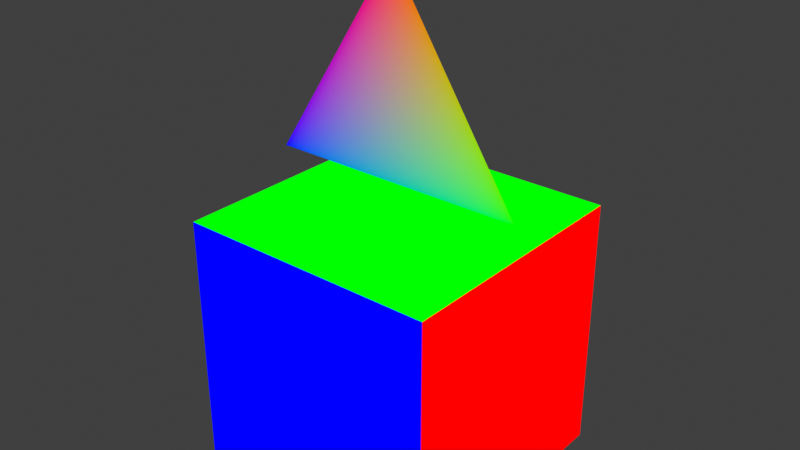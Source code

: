 # Source: VertexColor.blend  (saved by Blender 4.4.32; exported with 4.5.12 LTS)
import bpy
from mathutils import Matrix  # noqa: F401  (used for matrix-valued properties, if any)

bpy.ops.wm.read_factory_settings(use_empty=True)
scene = bpy.context.scene
scene.name = 'Scene'

# ---- collections
col_collection = bpy.data.collections.new('Collection'); scene.collection.children.link(col_collection)

# ---- materials (node trees are filled in below, after node groups)
mat_vertexcolorconluz = bpy.data.materials.new('vertexColorConLuz')
mat_vertexcolorconluz.alpha_threshold = 0.0
mat_vertexcolorconluz.roughness = 0.5
mat_vertexcolorconluz.line_color = (0.0, 0.0, 0.0, 1.0)
mat_vertexcolornoculling = bpy.data.materials.new('vertexColorNoCulling')
mat_vertexcolornoculling.alpha_threshold = 0.0
mat_vertexcolornoculling.roughness = 0.5
mat_vertexcolornoculling.line_color = (0.0, 0.0, 0.0, 1.0)

# ---- material node trees
mat_vertexcolorconluz.use_nodes = True; mat_vertexcolorconluz.node_tree.nodes.clear()
_N = mat_vertexcolorconluz.node_tree.nodes; _L = mat_vertexcolorconluz.node_tree.links
n0 = _N.new('ShaderNodeOutputMaterial'); n0.name = 'Material Output'; n0.location = (360, 300)
n1 = _N.new('ShaderNodeVertexColor'); n1.name = 'Color Attribute'; n1.location = (42, 305)
_L.new(n1.outputs[0], n0.inputs[0])
n0.is_active_output = True
mat_vertexcolornoculling.use_nodes = True; mat_vertexcolornoculling.node_tree.nodes.clear()
_N = mat_vertexcolornoculling.node_tree.nodes; _L = mat_vertexcolornoculling.node_tree.links
n0 = _N.new('ShaderNodeOutputMaterial'); n0.name = 'Material Output'; n0.location = (360, 300)
n1 = _N.new('ShaderNodeVertexColor'); n1.name = 'Color Attribute'; n1.location = (42, 305)
_L.new(n1.outputs[0], n0.inputs[0])
n0.is_active_output = True

# ---- world
world_world = bpy.data.worlds.new('World'); scene.world = world_world
world_world.use_nodes = True; world_world.node_tree.nodes.clear()
_N = world_world.node_tree.nodes; _L = world_world.node_tree.links
n0 = _N.new('ShaderNodeOutputWorld'); n0.name = 'World Output'; n0.location = (300, 300)
n1 = _N.new('ShaderNodeBackground'); n1.name = 'Background'; n1.location = (10, 300)
n1.inputs[0].default_value = (0.05088, 0.05088, 0.05088, 1.0)
_L.new(n1.outputs[0], n0.inputs[0])
n0.is_active_output = True
world_world.color = (0.05088, 0.05088, 0.05088)
world_world.sun_shadow_jitter_overblur = 0.0

# ---- meshes
me_cube = bpy.data.meshes.new('Cube')
me_cube.from_pydata([(1.0, 1.0, 1.0), (1.0, 1.0, -1.0), (1.0, -1.0, 1.0), (1.0, -1.0, -1.0), (-1.0, 1.0, 1.0), (-1.0, 1.0, -1.0), (-1.0, -1.0, 1.0), (-1.0, -1.0, -1.0), (1.0, 1.0, 1.0), (1.0, 1.0, -1.0), (1.0, -1.0, 1.0), (1.0, -1.0, -1.0), (-1.0, 1.0, 1.0), (-1.0, 1.0, -1.0), (-1.0, -1.0, 1.0), (-1.0, -1.0, -1.0), (1.0, 1.0, 1.0), (1.0, 1.0, -1.0), (1.0, -1.0, 1.0), (1.0, -1.0, -1.0), (-1.0, 1.0, 1.0), (-1.0, 1.0, -1.0), (-1.0, -1.0, 1.0), (-1.0, -1.0, -1.0), (-1.0, -0.08851, 1.271), (1.0, -0.08851, 1.271), (0.0, -0.08851, 2.821)], [], [(0, 4, 6, 2), (5, 1, 3, 7), (11, 10, 14, 15), (13, 12, 8, 9), (23, 22, 20, 21), (17, 16, 18, 19), (25, 26, 24)])
me_cube.polygons.foreach_set('material_index', [0, 0, 0, 0, 0, 0, 1])
_uv = me_cube.uv_layers.new(name='UVMap')
_uv.uv.foreach_set('vector', [0.625, 0.5, 0.875, 0.5, 0.875, 0.75, 0.625, 0.75, 0.125, 0.5, 0.375, 0.5, 0.375, 0.75, 0.125, 0.75, 0.375, 0.75, 0.625, 0.75, 0.625, 1.0, 0.375, 1.0, 0.375, 0.25, 0.625, 0.25, 0.625, 0.5, 0.375, 0.5, 0.375, 0.0, 0.625, 0.0, 0.625, 0.25, 0.375, 0.25, 0.375, 0.5, 0.625, 0.5, 0.625, 0.75, 0.375, 0.75, 0.0, 0.0, 0.0, 0.0, 0.0, 0.0])
_ca = me_cube.color_attributes.new('Attribute', 'BYTE_COLOR', 'POINT')
_ca.data.foreach_set('color', [0.0, 1.0, 0.0, 1.0, 0.0, 1.0, 0.0, 1.0, 0.0, 1.0, 0.0, 1.0, 0.0, 1.0, 0.0, 1.0, 0.0, 1.0, 0.0, 1.0, 0.0, 1.0, 0.0, 1.0, 0.0, 1.0, 0.0, 1.0, 0.0, 1.0, 0.0, 1.0, 0.0, 0.0, 1.0, 1.0, 0.0, 0.0, 1.0, 1.0, 0.0, 0.0, 1.0, 1.0, 0.0, 0.0, 1.0, 1.0, 0.0, 0.0, 1.0, 1.0, 0.0, 0.0, 1.0, 1.0, 0.0, 0.0, 1.0, 1.0, 0.0, 0.0, 1.0, 1.0, 1.0, 0.0, 0.0, 1.0, 1.0, 0.0, 0.0, 1.0, 1.0, 0.0, 0.0, 1.0, 1.0, 0.0, 0.0, 1.0, 1.0, 0.0, 0.0, 1.0, 1.0, 0.0, 0.0, 1.0, 1.0, 0.0, 0.0, 1.0, 1.0, 0.0, 0.0, 1.0, 0.0, 0.0, 1.0, 1.0, 0.0, 1.0, 0.0, 1.0, 1.0, 0.0, 0.0, 1.0])
me_cube.materials.append(mat_vertexcolorconluz)
me_cube.materials.append(mat_vertexcolornoculling)
me_cube.use_mirror_vertex_groups = False
me_cube.use_paint_bone_selection = False
me_cube.use_paint_mask = True
me_cube.update()

# ---- objects
ob_cube = bpy.data.objects.new('Cube', me_cube)

# ---- transforms, parenting, visibility, modifiers, constraints
ob_cube.location = (0.0, 0.0, 0.0)
ob_cube.lock_rotations_4d = False
ob_cube.empty_display_type = 'ARROWS'
ob_cube.lineart.crease_threshold = 0.0

# ---- collection membership
col_collection.objects.link(ob_cube)

# ---- scene / render settings (as saved in the file)
scene.frame_start = 1; scene.frame_end = 250; scene.frame_set(1)
scene.render.engine = 'BLENDER_EEVEE_NEXT'
scene.eevee.use_shadows = False
scene.view_settings.view_transform = 'Standard'
bpy.context.view_layer.update()

# ---- added for rendering (the .blend has no active camera and no usable light): camera, sun
cam_auto = bpy.data.cameras.new('AutoCamera')
cam_auto.lens = 50.0
cam_auto.sensor_width = 36.0
cam_auto.clip_end = 1000.0
ob_auto_camera = bpy.data.objects.new('AutoCamera', cam_auto)
scene.collection.objects.link(ob_auto_camera)
ob_auto_camera.location = (4.3985, -5.2782, 4.42932)
ob_auto_camera.rotation_euler = (1.09748, -7.21219e-08, 0.694738)
scene.camera = ob_auto_camera
light_auto_sun = bpy.data.lights.new('AutoSun', 'SUN')
light_auto_sun.energy = 3.0
light_auto_sun.angle = 0.0523599
ob_auto_sun = bpy.data.objects.new('AutoSun', light_auto_sun)
scene.collection.objects.link(ob_auto_sun)
ob_auto_sun.rotation_euler = (0.872665, 0.174533, 0.523599)
bpy.context.view_layer.update()
